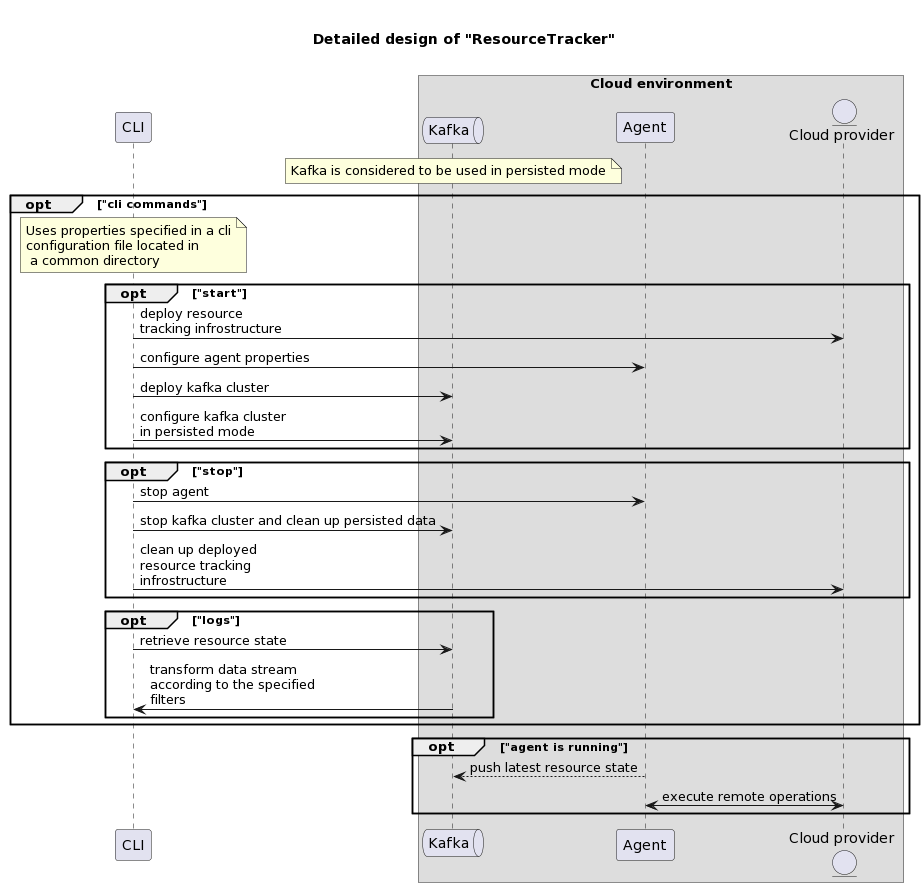

The diagram above was rendered by PlantUML. Its source (embedded in the PNG):
@startuml
title

  Detailed design of "ResourceTracker"

end title

participant "CLI" as cli

box "Cloud environment"
queue "Kafka" as kafka
participant "Agent" as agent
entity "Cloud provider" as cloudprovider
end box

note over kafka: Kafka is considered to be used in persisted mode

opt "cli commands"
note over cli: Uses properties specified in a cli\nconfiguration file located in\n a common directory

opt "start"
cli -> cloudprovider: deploy resource\ntracking infrostructure
cli -> agent: configure agent properties
cli -> kafka: deploy kafka cluster
cli -> kafka: configure kafka cluster\nin persisted mode
end

opt "stop"
cli -> agent: stop agent
cli -> kafka: stop kafka cluster and clean up persisted data
cli -> cloudprovider: clean up deployed\nresource tracking\ninfrostructure
end

opt "logs"
cli -> kafka: retrieve resource state
kafka -> cli: transform data stream\naccording to the specified\nfilters
end

end

opt "agent is running"
agent --> kafka: push latest resource state
agent <-> cloudprovider: execute remote operations
end
@enduml